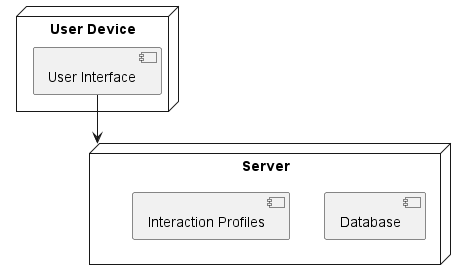

The diagram above was rendered by PlantUML. Its source (embedded in the PNG):
@startuml deployment_diagram
node "User Device" {
    [User Interface]
}

node "Server" {
    [Database]
    [Interaction Profiles]
}

[User Interface] --> [Server]
@enduml